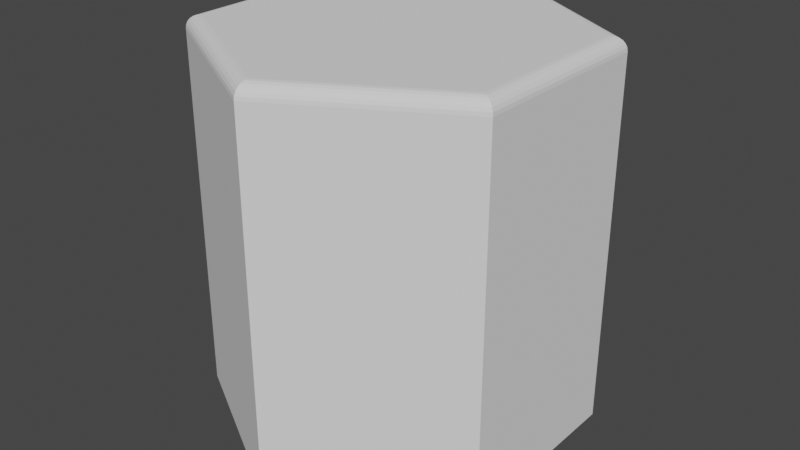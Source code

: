 # Source: Hexagon_3.blend  (saved by Blender 2.81.16; exported with 4.5.12 LTS)
import bpy
from mathutils import Matrix  # noqa: F401  (used for matrix-valued properties, if any)

bpy.ops.wm.read_factory_settings(use_empty=True)
scene = bpy.context.scene
scene.name = 'Scene'

# ---- collections
col_collection = bpy.data.collections.new('Collection'); scene.collection.children.link(col_collection)

# ---- world
world_world = bpy.data.worlds.new('World'); scene.world = world_world
world_world.use_nodes = True; world_world.node_tree.nodes.clear()
_N = world_world.node_tree.nodes; _L = world_world.node_tree.links
n0 = _N.new('ShaderNodeOutputWorld'); n0.name = 'World Output'; n0.location = (300, 300)
n1 = _N.new('ShaderNodeBackground'); n1.name = 'Background'; n1.location = (10, 300)
n1.inputs[0].default_value = (0.05088, 0.05088, 0.05088, 1.0)
_L.new(n1.outputs[0], n0.inputs[0])
n0.is_active_output = True
world_world.color = (0.05088, 0.05088, 0.05088)
world_world.use_sun_shadow = False
world_world.sun_shadow_jitter_overblur = 0.0

# ---- meshes
me_cylinder_001 = bpy.data.meshes.new('Cylinder.001')
me_cylinder_001.from_pydata([(0.0, 1.0, -1.0), (0.866, 0.5, -1.0), (0.866, -0.5, -1.0), (-8.742e-08, -1.0, -1.0), (-0.866, -0.5, -1.0), (-0.866, 0.5, -1.0), (3.725e-09, 0.9192, 1.0), (0.0, 1.0, 0.93), (2.794e-09, 0.9401, 0.9976), (1.863e-09, 0.9596, 0.9906), (1.63e-09, 0.9763, 0.9795), (4.657e-10, 0.9892, 0.965), (-2.328e-10, 0.9972, 0.9481), (0.796, 0.4596, 1.0), (0.866, 0.5, 0.93), (0.8141, 0.47, 0.9976), (0.831, 0.4798, 0.9906), (0.8455, 0.4882, 0.9795), (0.8566, 0.4946, 0.965), (0.8636, 0.4986, 0.9481), (0.796, -0.4596, 1.0), (0.866, -0.5, 0.93), (0.8141, -0.47, 0.9976), (0.831, -0.4798, 0.9906), (0.8455, -0.4882, 0.9795), (0.8566, -0.4946, 0.965), (0.8636, -0.4986, 0.9481), (-7.078e-08, -0.9192, 1.0), (-8.742e-08, -1.0, 0.93), (-7.52e-08, -0.9401, 0.9976), (-7.893e-08, -0.9596, 0.9906), (-8.289e-08, -0.9763, 0.9795), (-8.545e-08, -0.9892, 0.965), (-8.731e-08, -0.9972, 0.9481), (-0.796, -0.4596, 1.0), (-0.866, -0.5, 0.93), (-0.8141, -0.47, 0.9976), (-0.831, -0.4798, 0.9906), (-0.8455, -0.4882, 0.9795), (-0.8566, -0.4946, 0.965), (-0.8636, -0.4986, 0.9481), (-0.796, 0.4596, 1.0), (-0.866, 0.5, 0.93), (-0.8141, 0.47, 0.9976), (-0.831, 0.4798, 0.9906), (-0.8455, 0.4882, 0.9795), (-0.8566, 0.4946, 0.965), (-0.8636, 0.4986, 0.9481)], [], [(5, 42, 7, 0), (2, 21, 28, 3), (3, 28, 35, 4), (4, 35, 42, 5), (0, 7, 14, 1), (1, 14, 21, 2), (0, 1, 2, 3, 4, 5), (14, 7, 12, 19), (19, 12, 11, 18), (18, 11, 10, 17), (17, 10, 9, 16), (16, 9, 8, 15), (15, 8, 6, 13), (21, 14, 19, 26), (26, 19, 18, 25), (25, 18, 17, 24), (24, 17, 16, 23), (23, 16, 15, 22), (22, 15, 13, 20), (28, 21, 26, 33), (33, 26, 25, 32), (32, 25, 24, 31), (31, 24, 23, 30), (30, 23, 22, 29), (29, 22, 20, 27), (35, 28, 33, 40), (40, 33, 32, 39), (39, 32, 31, 38), (38, 31, 30, 37), (37, 30, 29, 36), (36, 29, 27, 34), (42, 35, 40, 47), (47, 40, 39, 46), (46, 39, 38, 45), (45, 38, 37, 44), (44, 37, 36, 43), (43, 36, 34, 41), (7, 42, 47, 12), (12, 47, 46, 11), (11, 46, 45, 10), (10, 45, 44, 9), (9, 44, 43, 8), (8, 43, 41, 6), (13, 6, 41, 34, 27, 20)])
_uv = me_cylinder_001.uv_layers.new(name='UVMap')
_uv.uv.foreach_set('vector', [0.1667, 0.5, 0.1667, 0.9825, -8.941e-08, 0.9825, -8.941e-08, 0.5, 0.6667, 0.5, 0.6667, 0.9825, 0.5, 0.9825, 0.5, 0.5, 0.5, 0.5, 0.5, 0.9825, 0.3333, 0.9825, 0.3333, 0.5, 0.3333, 0.5, 0.3333, 0.9825, 0.1667, 0.9825, 0.1667, 0.5, 1.0, 0.5, 1.0, 0.9825, 0.8333, 0.9825, 0.8333, 0.5, 0.8333, 0.5, 0.8333, 0.9825, 0.6667, 0.9825, 0.6667, 0.5, 0.75, 0.49, 0.9578, 0.37, 0.9578, 0.13, 0.75, 0.01, 0.5422, 0.13, 0.5422, 0.37, 0.8333, 0.9825, 1.0, 0.9825, 0.9998, 0.987, 0.8336, 0.987, 0.8336, 0.987, 0.9998, 0.987, 0.9991, 0.9913, 0.8342, 0.9913, 0.8342, 0.9913, 0.9991, 0.9913, 0.998, 1.0, 0.8353, 1.0, 0.4554, 0.3714, 0.2525, 0.4886, 0.25, 0.4803, 0.4494, 0.3652, 0.4494, 0.3652, 0.25, 0.4803, 0.25, 0.4756, 0.4454, 0.3628, 0.4454, 0.3628, 0.25, 0.4756, 0.25, 0.4706, 0.441, 0.3603, 0.6667, 0.9825, 0.8333, 0.9825, 0.8331, 0.987, 0.6669, 0.987, 0.6669, 0.987, 0.8331, 0.987, 0.8324, 0.9913, 0.6676, 0.9912, 0.6676, 0.9912, 0.8324, 0.9913, 0.8314, 1.0, 0.6686, 1.0, 0.4578, 0.1328, 0.4578, 0.3672, 0.4494, 0.3652, 0.4494, 0.1348, 0.4494, 0.1348, 0.4494, 0.3652, 0.4454, 0.3628, 0.4454, 0.1372, 0.4454, 0.1372, 0.4454, 0.3628, 0.441, 0.3603, 0.441, 0.1397, 0.5, 0.9825, 0.6667, 0.9825, 0.6664, 0.987, 0.5002, 0.987, 0.5002, 0.987, 0.6664, 0.987, 0.6658, 0.9913, 0.5009, 0.9912, 0.5009, 0.9912, 0.6658, 0.9913, 0.6647, 1.0, 0.502, 1.0, 0.2525, 0.01142, 0.4554, 0.1286, 0.4494, 0.1348, 0.25, 0.0197, 0.25, 0.0197, 0.4494, 0.1348, 0.4454, 0.1372, 0.25, 0.02438, 0.25, 0.02438, 0.4454, 0.1372, 0.441, 0.1397, 0.25, 0.0294, 0.3333, 0.9825, 0.5, 0.9825, 0.4998, 0.987, 0.3336, 0.987, 0.3336, 0.987, 0.4998, 0.987, 0.4991, 0.9913, 0.3342, 0.9913, 0.3342, 0.9913, 0.4991, 0.9913, 0.498, 1.0, 0.3353, 1.0, 0.04461, 0.1286, 0.2475, 0.01142, 0.25, 0.0197, 0.05055, 0.1348, 0.05055, 0.1348, 0.25, 0.0197, 0.25, 0.02438, 0.05461, 0.1372, 0.05461, 0.1372, 0.25, 0.02438, 0.25, 0.0294, 0.05895, 0.1397, 0.1667, 0.9825, 0.3333, 0.9825, 0.3331, 0.987, 0.1669, 0.987, 0.1669, 0.987, 0.3331, 0.987, 0.3324, 0.9913, 0.1676, 0.9913, 0.1676, 0.9913, 0.3324, 0.9913, 0.3314, 1.0, 0.1686, 1.0, 0.04215, 0.3672, 0.04215, 0.1328, 0.05055, 0.1348, 0.05055, 0.3652, 0.05055, 0.3652, 0.05055, 0.1348, 0.05461, 0.1372, 0.05461, 0.3628, 0.05461, 0.3628, 0.05461, 0.1372, 0.05895, 0.1397, 0.05895, 0.3603, -8.941e-08, 0.9825, 0.1667, 0.9825, 0.1664, 0.987, 0.0002294, 0.987, 0.0002294, 0.987, 0.1664, 0.987, 0.1658, 0.9913, 0.0009023, 0.9912, 0.0009023, 0.9912, 0.1658, 0.9913, 0.1647, 1.0, 0.001973, 1.0, 0.2475, 0.4886, 0.04461, 0.3714, 0.05055, 0.3652, 0.25, 0.4803, 0.25, 0.4803, 0.05055, 0.3652, 0.05461, 0.3628, 0.25, 0.4756, 0.25, 0.4756, 0.05461, 0.3628, 0.05895, 0.3603, 0.25, 0.4706, 0.441, 0.3603, 0.25, 0.4706, 0.05895, 0.3603, 0.05895, 0.1397, 0.25, 0.0294, 0.441, 0.1397])
me_cylinder_001.use_remesh_fix_poles = True
me_cylinder_001.use_remesh_preserve_attributes = False
me_cylinder_001.use_mirror_vertex_groups = False
me_cylinder_001.update()

# ---- objects
ob_cylinder = bpy.data.objects.new('Cylinder', me_cylinder_001)

# ---- transforms, parenting, visibility, modifiers, constraints
ob_cylinder.location = (0.0, 0.0, 0.0)
ob_cylinder.lineart.crease_threshold = 0.0

# ---- collection membership
col_collection.objects.link(ob_cylinder)

# ---- scene / render settings (as saved in the file)
scene.frame_start = 1; scene.frame_end = 250; scene.frame_set(1)
scene.render.engine = 'BLENDER_EEVEE_NEXT'
scene.cycles.use_denoising = False
scene.cycles.samples = 128
scene.cycles.sampling_pattern = 'TABULATED_SOBOL'
scene.cycles.use_adaptive_sampling = False
scene.cycles.use_light_tree = False
scene.view_settings.view_transform = 'Filmic'
bpy.context.view_layer.update()

# ---- added for rendering (the .blend has no active camera and no usable light): camera, sun
cam_auto = bpy.data.cameras.new('AutoCamera')
cam_auto.lens = 50.0
cam_auto.sensor_width = 36.0
cam_auto.clip_end = 1000.0
ob_auto_camera = bpy.data.objects.new('AutoCamera', cam_auto)
scene.collection.objects.link(ob_auto_camera)
ob_auto_camera.location = (3.06862, -3.68235, 2.4549)
ob_auto_camera.rotation_euler = (1.09748, -7.21219e-08, 0.694738)
scene.camera = ob_auto_camera
light_auto_sun = bpy.data.lights.new('AutoSun', 'SUN')
light_auto_sun.energy = 3.0
light_auto_sun.angle = 0.0523599
ob_auto_sun = bpy.data.objects.new('AutoSun', light_auto_sun)
scene.collection.objects.link(ob_auto_sun)
ob_auto_sun.rotation_euler = (0.872665, 0.174533, 0.523599)
bpy.context.view_layer.update()
